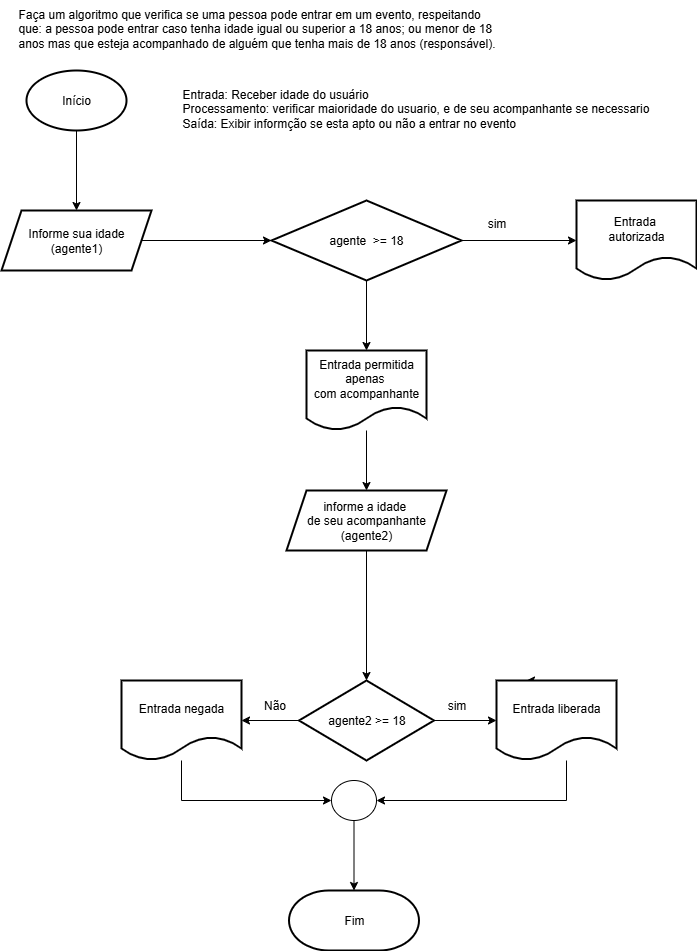

The diagram above was exported from draw.io. Its source (the exported page's mxGraphModel, read from the mxfile embedded in the PNG):
<mxGraphModel dx="2137" dy="565" grid="1" gridSize="10" guides="1" tooltips="1" connect="1" arrows="1" fold="1" page="1" pageScale="1" pageWidth="827" pageHeight="1169" math="0" shadow="0">
  <root>
    <mxCell id="0" />
    <mxCell id="1" parent="0" />
    <mxCell id="aOuzb4BkgFkBlbPW-z2h-118" value="Faça um algoritmo que verifica se uma pessoa pode entrar em um evento, respeitando &#10;que: a pessoa pode entrar caso tenha idade igual ou superior a 18 anos; ou menor de 18 &#10;anos mas que esteja acompanhado de alguém que tenha mais de 18 anos (responsável)." style="text;whiteSpace=wrap;html=1;" vertex="1" parent="1">
      <mxGeometry y="10" width="510" height="70" as="geometry" />
    </mxCell>
    <mxCell id="aOuzb4BkgFkBlbPW-z2h-121" value="" style="edgeStyle=orthogonalEdgeStyle;rounded=0;orthogonalLoop=1;jettySize=auto;html=1;" edge="1" parent="1" source="aOuzb4BkgFkBlbPW-z2h-119" target="aOuzb4BkgFkBlbPW-z2h-120">
      <mxGeometry relative="1" as="geometry" />
    </mxCell>
    <mxCell id="aOuzb4BkgFkBlbPW-z2h-119" value="Início" style="strokeWidth=2;html=1;shape=mxgraph.flowchart.start_1;whiteSpace=wrap;" vertex="1" parent="1">
      <mxGeometry x="10" y="80" width="100" height="60" as="geometry" />
    </mxCell>
    <mxCell id="aOuzb4BkgFkBlbPW-z2h-120" value="Informe sua idade&lt;div&gt;(agente1)&lt;/div&gt;" style="shape=parallelogram;perimeter=parallelogramPerimeter;whiteSpace=wrap;html=1;fixedSize=1;strokeWidth=2;" vertex="1" parent="1">
      <mxGeometry x="-15" y="220" width="150" height="60" as="geometry" />
    </mxCell>
    <mxCell id="aOuzb4BkgFkBlbPW-z2h-125" value="" style="edgeStyle=orthogonalEdgeStyle;rounded=0;orthogonalLoop=1;jettySize=auto;html=1;" edge="1" parent="1" source="aOuzb4BkgFkBlbPW-z2h-122" target="aOuzb4BkgFkBlbPW-z2h-124">
      <mxGeometry relative="1" as="geometry" />
    </mxCell>
    <mxCell id="aOuzb4BkgFkBlbPW-z2h-124" value="Entrada&amp;nbsp;&lt;div&gt;autorizada&lt;/div&gt;" style="shape=document;whiteSpace=wrap;html=1;boundedLbl=1;strokeWidth=2;" vertex="1" parent="1">
      <mxGeometry x="560" y="210" width="120" height="80" as="geometry" />
    </mxCell>
    <mxCell id="aOuzb4BkgFkBlbPW-z2h-136" value="" style="edgeStyle=orthogonalEdgeStyle;rounded=0;orthogonalLoop=1;jettySize=auto;html=1;" edge="1" parent="1" source="aOuzb4BkgFkBlbPW-z2h-130" target="aOuzb4BkgFkBlbPW-z2h-135">
      <mxGeometry relative="1" as="geometry" />
    </mxCell>
    <mxCell id="aOuzb4BkgFkBlbPW-z2h-130" value="informe a idade&amp;nbsp;&lt;div&gt;de seu acompanhante&lt;/div&gt;&lt;div&gt;(agente2)&lt;/div&gt;" style="shape=parallelogram;perimeter=parallelogramPerimeter;whiteSpace=wrap;html=1;fixedSize=1;strokeWidth=2;" vertex="1" parent="1">
      <mxGeometry x="270" y="500" width="160" height="60" as="geometry" />
    </mxCell>
    <mxCell id="aOuzb4BkgFkBlbPW-z2h-133" value="" style="edgeStyle=orthogonalEdgeStyle;rounded=0;orthogonalLoop=1;jettySize=auto;html=1;" edge="1" parent="1" source="aOuzb4BkgFkBlbPW-z2h-120" target="aOuzb4BkgFkBlbPW-z2h-122">
      <mxGeometry relative="1" as="geometry">
        <mxPoint x="125" y="250" as="sourcePoint" />
        <mxPoint x="435" y="360" as="targetPoint" />
      </mxGeometry>
    </mxCell>
    <mxCell id="aOuzb4BkgFkBlbPW-z2h-155" value="" style="edgeStyle=orthogonalEdgeStyle;rounded=0;orthogonalLoop=1;jettySize=auto;html=1;" edge="1" parent="1" source="aOuzb4BkgFkBlbPW-z2h-122" target="aOuzb4BkgFkBlbPW-z2h-154">
      <mxGeometry relative="1" as="geometry" />
    </mxCell>
    <mxCell id="aOuzb4BkgFkBlbPW-z2h-122" value="agente&amp;nbsp; &amp;gt;= 18" style="rhombus;whiteSpace=wrap;html=1;strokeWidth=2;" vertex="1" parent="1">
      <mxGeometry x="255" y="210" width="190" height="80" as="geometry" />
    </mxCell>
    <mxCell id="aOuzb4BkgFkBlbPW-z2h-134" value="sim" style="text;html=1;align=center;verticalAlign=middle;resizable=0;points=[];autosize=1;strokeColor=none;fillColor=none;" vertex="1" parent="1">
      <mxGeometry x="460" y="218" width="40" height="30" as="geometry" />
    </mxCell>
    <mxCell id="aOuzb4BkgFkBlbPW-z2h-139" value="" style="edgeStyle=orthogonalEdgeStyle;rounded=0;orthogonalLoop=1;jettySize=auto;html=1;" edge="1" parent="1" source="aOuzb4BkgFkBlbPW-z2h-135" target="aOuzb4BkgFkBlbPW-z2h-138">
      <mxGeometry relative="1" as="geometry" />
    </mxCell>
    <mxCell id="aOuzb4BkgFkBlbPW-z2h-142" value="" style="edgeStyle=orthogonalEdgeStyle;rounded=0;orthogonalLoop=1;jettySize=auto;html=1;" edge="1" parent="1" source="aOuzb4BkgFkBlbPW-z2h-135" target="aOuzb4BkgFkBlbPW-z2h-141">
      <mxGeometry relative="1" as="geometry" />
    </mxCell>
    <mxCell id="aOuzb4BkgFkBlbPW-z2h-135" value="agente2 &amp;gt;= 18" style="rhombus;whiteSpace=wrap;html=1;strokeWidth=2;" vertex="1" parent="1">
      <mxGeometry x="282.5" y="690" width="135" height="80" as="geometry" />
    </mxCell>
    <mxCell id="aOuzb4BkgFkBlbPW-z2h-151" style="edgeStyle=orthogonalEdgeStyle;rounded=0;orthogonalLoop=1;jettySize=auto;html=1;exitX=0.5;exitY=0;exitDx=0;exitDy=0;" edge="1" parent="1" source="aOuzb4BkgFkBlbPW-z2h-138">
      <mxGeometry relative="1" as="geometry">
        <mxPoint x="509.99999999999955" y="690" as="targetPoint" />
      </mxGeometry>
    </mxCell>
    <mxCell id="aOuzb4BkgFkBlbPW-z2h-138" value="Entrada liberada" style="shape=document;whiteSpace=wrap;html=1;boundedLbl=1;strokeWidth=2;" vertex="1" parent="1">
      <mxGeometry x="480" y="690" width="120" height="80" as="geometry" />
    </mxCell>
    <mxCell id="aOuzb4BkgFkBlbPW-z2h-140" value="sim" style="text;html=1;align=center;verticalAlign=middle;resizable=0;points=[];autosize=1;strokeColor=none;fillColor=none;" vertex="1" parent="1">
      <mxGeometry x="420" y="700" width="40" height="30" as="geometry" />
    </mxCell>
    <mxCell id="aOuzb4BkgFkBlbPW-z2h-141" value="Entrada negada" style="shape=document;whiteSpace=wrap;html=1;boundedLbl=1;strokeWidth=2;" vertex="1" parent="1">
      <mxGeometry x="105" y="690" width="120" height="80" as="geometry" />
    </mxCell>
    <mxCell id="aOuzb4BkgFkBlbPW-z2h-143" value="Não" style="text;html=1;align=center;verticalAlign=middle;resizable=0;points=[];autosize=1;strokeColor=none;fillColor=none;" vertex="1" parent="1">
      <mxGeometry x="232.5" y="700" width="50" height="30" as="geometry" />
    </mxCell>
    <mxCell id="aOuzb4BkgFkBlbPW-z2h-148" value="" style="edgeStyle=orthogonalEdgeStyle;rounded=0;orthogonalLoop=1;jettySize=auto;html=1;" edge="1" parent="1" source="aOuzb4BkgFkBlbPW-z2h-144" target="aOuzb4BkgFkBlbPW-z2h-147">
      <mxGeometry relative="1" as="geometry" />
    </mxCell>
    <mxCell id="aOuzb4BkgFkBlbPW-z2h-144" value="" style="verticalLabelPosition=bottom;verticalAlign=top;html=1;shape=mxgraph.flowchart.on-page_reference;" vertex="1" parent="1">
      <mxGeometry x="315" y="790" width="45" height="40" as="geometry" />
    </mxCell>
    <mxCell id="aOuzb4BkgFkBlbPW-z2h-147" value="Fim" style="strokeWidth=2;html=1;shape=mxgraph.flowchart.terminator;whiteSpace=wrap;" vertex="1" parent="1">
      <mxGeometry x="272.5" y="900" width="130" height="60" as="geometry" />
    </mxCell>
    <mxCell id="aOuzb4BkgFkBlbPW-z2h-149" value="Entrada: Receber idade do usuário &#10;Processamento: verificar maioridade do usuario, e de seu acompanhante se necessario &#10;Saída: Exibir informção se esta apto ou não a entrar no evento" style="text;whiteSpace=wrap;html=1;" vertex="1" parent="1">
      <mxGeometry x="164" y="90" width="500" height="70" as="geometry" />
    </mxCell>
    <mxCell id="aOuzb4BkgFkBlbPW-z2h-152" style="edgeStyle=orthogonalEdgeStyle;rounded=0;orthogonalLoop=1;jettySize=auto;html=1;entryX=1;entryY=0.5;entryDx=0;entryDy=0;entryPerimeter=0;" edge="1" parent="1" source="aOuzb4BkgFkBlbPW-z2h-138" target="aOuzb4BkgFkBlbPW-z2h-144">
      <mxGeometry relative="1" as="geometry">
        <Array as="points">
          <mxPoint x="550" y="810" />
        </Array>
      </mxGeometry>
    </mxCell>
    <mxCell id="aOuzb4BkgFkBlbPW-z2h-153" style="edgeStyle=orthogonalEdgeStyle;rounded=0;orthogonalLoop=1;jettySize=auto;html=1;entryX=0;entryY=0.5;entryDx=0;entryDy=0;entryPerimeter=0;" edge="1" parent="1" source="aOuzb4BkgFkBlbPW-z2h-141" target="aOuzb4BkgFkBlbPW-z2h-144">
      <mxGeometry relative="1" as="geometry">
        <Array as="points">
          <mxPoint x="165" y="810" />
        </Array>
      </mxGeometry>
    </mxCell>
    <mxCell id="aOuzb4BkgFkBlbPW-z2h-156" style="edgeStyle=orthogonalEdgeStyle;rounded=0;orthogonalLoop=1;jettySize=auto;html=1;entryX=0.5;entryY=0;entryDx=0;entryDy=0;" edge="1" parent="1" source="aOuzb4BkgFkBlbPW-z2h-154" target="aOuzb4BkgFkBlbPW-z2h-130">
      <mxGeometry relative="1" as="geometry" />
    </mxCell>
    <mxCell id="aOuzb4BkgFkBlbPW-z2h-154" value="Entrada permitida apenas&amp;nbsp;&lt;div&gt;com acompanhante&lt;/div&gt;" style="shape=document;whiteSpace=wrap;html=1;boundedLbl=1;strokeWidth=2;" vertex="1" parent="1">
      <mxGeometry x="290" y="360" width="120" height="80" as="geometry" />
    </mxCell>
  </root>
</mxGraphModel>